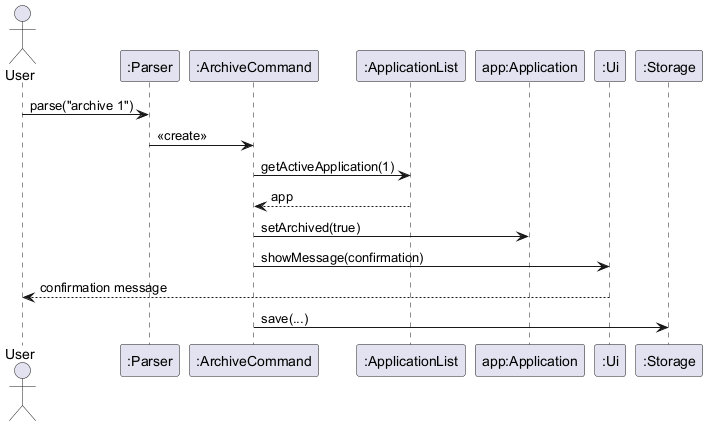

The diagram above was rendered by PlantUML. Its source (embedded in the PNG):
@startuml
actor User
participant ":Parser" as P
participant ":ArchiveCommand" as AC
participant ":ApplicationList" as AL
participant "app:Application" as app
participant ":Ui" as UI
participant ":Storage" as S

User -> P : parse("archive 1")
P -> AC : <<create>>

AC -> AL : getActiveApplication(1)
AL --> AC : app
AC -> app : setArchived(true)
AC -> UI : showMessage(confirmation)
UI --> User : confirmation message
AC -> S : save(...)
@enduml